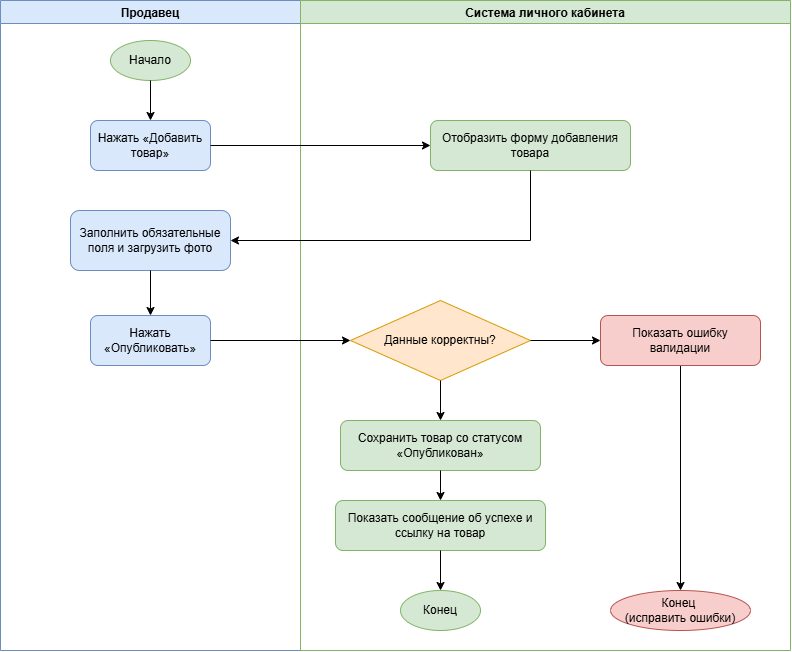

The diagram above was exported from draw.io. Its source (the exported page's mxGraphModel, read from the mxfile embedded in the PNG):
<mxGraphModel dx="864" dy="1013" grid="1" gridSize="10" guides="1" tooltips="1" connect="1" arrows="1" fold="1" page="1" pageScale="1" pageWidth="827" pageHeight="1169" math="0" shadow="0">
  <root>
    <mxCell id="0" />
    <mxCell id="1" parent="0" />
    <mxCell id="lane_seller" parent="1" style="swimlane;fillColor=#dae8fc;strokeColor=#6c8ebf;swimlaneLine=1;" value="Продавец" vertex="1">
      <mxGeometry height="650" width="300" x="40" y="40" as="geometry" />
    </mxCell>
    <mxCell id="start" parent="lane_seller" style="ellipse;whiteSpace=wrap;html=1;fillColor=#d5e8d4;strokeColor=#82b366;" value="Начало" vertex="1">
      <mxGeometry height="40" width="80" x="110" y="40" as="geometry" />
    </mxCell>
    <mxCell id="add_product" parent="lane_seller" style="rounded=1;whiteSpace=wrap;html=1;fillColor=#dae8fc;strokeColor=#6c8ebf;" value="Нажать «Добавить товар»" vertex="1">
      <mxGeometry height="50" width="120" x="90" y="120" as="geometry" />
    </mxCell>
    <mxCell id="fill_fields" parent="lane_seller" style="rounded=1;whiteSpace=wrap;html=1;fillColor=#dae8fc;strokeColor=#6c8ebf;" value="Заполнить обязательные поля и загрузить фото" vertex="1">
      <mxGeometry height="60" width="160" x="70" y="210" as="geometry" />
    </mxCell>
    <mxCell id="publish_click" parent="lane_seller" style="rounded=1;whiteSpace=wrap;html=1;fillColor=#dae8fc;strokeColor=#6c8ebf;" value="Нажать «Опубликовать»" vertex="1">
      <mxGeometry height="50" width="120" x="90" y="315" as="geometry" />
    </mxCell>
    <mxCell id="lane_system" parent="1" style="swimlane;fillColor=#d5e8d4;strokeColor=#82b366;swimlaneLine=1;" value="Система личного кабинета" vertex="1">
      <mxGeometry height="650" width="490" x="340" y="40" as="geometry" />
    </mxCell>
    <mxCell id="show_form" parent="lane_system" style="rounded=1;whiteSpace=wrap;html=1;fillColor=#d5e8d4;strokeColor=#82b366;" value="Отобразить форму добавления товара" vertex="1">
      <mxGeometry height="50" width="200" x="130" y="120" as="geometry" />
    </mxCell>
    <mxCell id="validation" parent="lane_system" style="rhombus;whiteSpace=wrap;html=1;fillColor=#ffe6cc;strokeColor=#d79b00;" value="Данные корректны?" vertex="1">
      <mxGeometry height="80" width="180" x="50" y="300" as="geometry" />
    </mxCell>
    <mxCell id="save_product" parent="lane_system" style="rounded=1;whiteSpace=wrap;html=1;fillColor=#d5e8d4;strokeColor=#82b366;" value="Сохранить товар со статусом «Опубликован»" vertex="1">
      <mxGeometry height="50" width="200" x="40" y="420" as="geometry" />
    </mxCell>
    <mxCell id="show_link" parent="lane_system" style="rounded=1;whiteSpace=wrap;html=1;fillColor=#d5e8d4;strokeColor=#82b366;" value="Показать сообщение об успехе и ссылку на товар" vertex="1">
      <mxGeometry height="50" width="210" x="35" y="500" as="geometry" />
    </mxCell>
    <mxCell id="end_error" parent="lane_system" style="ellipse;whiteSpace=wrap;html=1;fillColor=#f8cecc;strokeColor=#b85450;" value="Конец&amp;nbsp;&lt;div&gt;(исправить ошибки)&lt;/div&gt;" vertex="1">
      <mxGeometry height="40" width="140" x="310" y="590" as="geometry" />
    </mxCell>
    <mxCell id="edge6" edge="1" parent="lane_system" source="validation" style="edgeStyle=orthogonalEdgeStyle;rounded=0;html=1;exitX=1;exitY=0.5;entryX=0;entryY=0.5;" target="error_message">
      <mxGeometry relative="1" as="geometry" />
    </mxCell>
    <mxCell id="edge7" edge="1" parent="lane_system" source="validation" style="edgeStyle=orthogonalEdgeStyle;rounded=0;html=1;exitX=0.5;exitY=1;entryX=0.5;entryY=0;" target="save_product">
      <mxGeometry relative="1" as="geometry" />
    </mxCell>
    <mxCell id="edge8" edge="1" parent="lane_system" source="save_product" style="edgeStyle=orthogonalEdgeStyle;rounded=0;html=1;exitX=0.5;exitY=1;entryX=0.5;entryY=0;" target="show_link">
      <mxGeometry relative="1" as="geometry" />
    </mxCell>
    <mxCell id="edge9" edge="1" parent="lane_system" source="show_link" style="edgeStyle=orthogonalEdgeStyle;rounded=0;html=1;exitX=0.5;exitY=1;entryX=0.5;entryY=0;" target="end">
      <mxGeometry relative="1" as="geometry" />
    </mxCell>
    <mxCell id="edge10" edge="1" parent="lane_system" source="error_message" style="edgeStyle=orthogonalEdgeStyle;rounded=0;html=1;exitX=0.5;exitY=1;entryX=0.5;entryY=0;" target="end_error">
      <mxGeometry relative="1" as="geometry" />
    </mxCell>
    <mxCell id="error_message" parent="lane_system" style="rounded=1;whiteSpace=wrap;html=1;fillColor=#f8cecc;strokeColor=#b85450;" value="Показать ошибку валидации" vertex="1">
      <mxGeometry height="50" width="160" x="300" y="315" as="geometry" />
    </mxCell>
    <mxCell id="end" parent="lane_system" style="ellipse;whiteSpace=wrap;html=1;fillColor=#d5e8d4;strokeColor=#82b366;" value="Конец" vertex="1">
      <mxGeometry height="40" width="80" x="100" y="590" as="geometry" />
    </mxCell>
    <mxCell id="edge1" edge="1" parent="1" source="start" style="edgeStyle=orthogonalEdgeStyle;rounded=0;html=1;exitX=0.5;exitY=1;entryX=0.5;entryY=0;" target="add_product">
      <mxGeometry relative="1" as="geometry" />
    </mxCell>
    <mxCell id="edge2" edge="1" parent="1" source="add_product" style="edgeStyle=orthogonalEdgeStyle;rounded=0;html=1;exitX=1;exitY=0.5;entryX=0;entryY=0.5;" target="show_form">
      <mxGeometry relative="1" as="geometry" />
    </mxCell>
    <mxCell id="edge3" edge="1" parent="1" source="show_form" style="edgeStyle=orthogonalEdgeStyle;rounded=0;html=1;exitX=0.5;exitY=1;entryX=1;entryY=0.5;entryDx=0;entryDy=0;" target="fill_fields">
      <mxGeometry relative="1" as="geometry" />
    </mxCell>
    <mxCell id="edge4" edge="1" parent="1" source="fill_fields" style="edgeStyle=orthogonalEdgeStyle;rounded=0;html=1;exitX=0.5;exitY=1;entryX=0.5;entryY=0;" target="publish_click">
      <mxGeometry relative="1" as="geometry" />
    </mxCell>
    <mxCell id="edge5" edge="1" parent="1" source="publish_click" style="edgeStyle=orthogonalEdgeStyle;rounded=0;html=1;exitX=1;exitY=0.5;entryX=0;entryY=0.5;" target="validation">
      <mxGeometry relative="1" as="geometry" />
    </mxCell>
  </root>
</mxGraphModel>